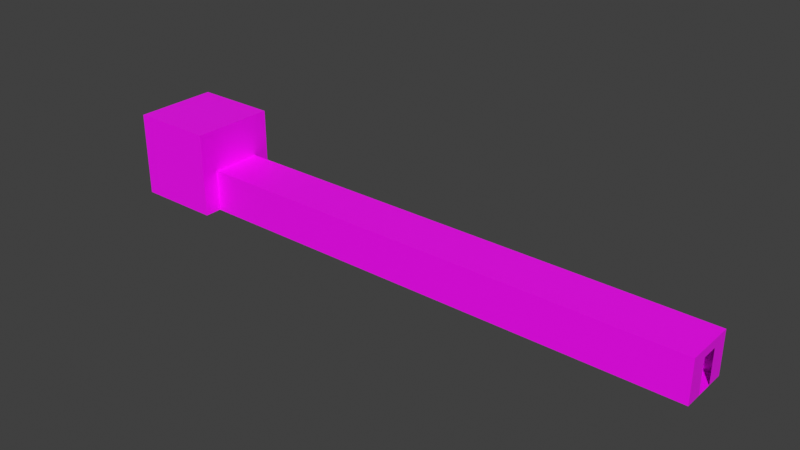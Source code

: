 # Source: map.blend  (saved by Blender 3.0.42; exported with 4.5.12 LTS)
import bpy
from mathutils import Matrix  # noqa: F401  (used for matrix-valued properties, if any)

bpy.ops.wm.read_factory_settings(use_empty=True)
scene = bpy.context.scene
scene.name = 'Scene'

# ---- collections
col_collection = bpy.data.collections.new('Collection'); scene.collection.children.link(col_collection)

# ---- images (referenced by path relative to the original .blend; pixels are not part of the script)
import os
ASSET_DIR = os.environ.get("B2B_ASSET_DIR", "")  # directory of the original .blend (textures are referenced by path, not embedded)
HERE = os.path.dirname(os.path.abspath(__file__))  # packed textures are extracted next to this script under _unpacked/

def load_image(name, relpath, width, height, colorspace="sRGB"):
    """Load a texture the original file referenced (path relative to the .blend, or extracted next to this script)."""
    p = next((c for c in (os.path.join(HERE, relpath), os.path.join(ASSET_DIR, relpath)) if relpath and os.path.exists(c)), "")
    if p:
        img = bpy.data.images.load(p, check_existing=True)
        img.name = name
    else:  # same state as the original file: an image datablock whose file is absent (Cycles renders it pink)
        img = bpy.data.images.new(name, width, height)
        img.source = "FILE"
        img.filepath = "//" + (relpath or name)
    img.colorspace_settings.name = colorspace
    return img
img_fire_png = load_image('fire.png', 'fire.png', 1024, 1024, 'sRGB')
img_blood_png = load_image('blood.png', 'blood.png', 1024, 1024, 'sRGB')

# ---- materials (node trees are filled in below, after node groups)
mat_fire = bpy.data.materials.new('fire')
mat_fire.use_transparent_shadow = False
mat_black = bpy.data.materials.new('black')
mat_black.use_transparent_shadow = False
mat_blood = bpy.data.materials.new('blood')
mat_blood.use_transparent_shadow = False
mat_black_001 = bpy.data.materials.new('black.001')
mat_black_001.use_transparent_shadow = False

# ---- material node trees
mat_fire.use_nodes = True; mat_fire.node_tree.nodes.clear()
_N = mat_fire.node_tree.nodes; _L = mat_fire.node_tree.links
n0 = _N.new('ShaderNodeBsdfPrincipled'); n0.name = 'Principled BSDF'; n0.location = (10, 300)
n0.distribution = 'GGX'
n0.subsurface_method = 'RANDOM_WALK_SKIN'
n0.inputs[3].default_value = 1.45
n0.inputs[27].default_value = (0.0, 0.0, 0.0, 1.0)
n0.inputs[28].default_value = 1.0
n1 = _N.new('ShaderNodeOutputMaterial'); n1.name = 'Material Output'; n1.location = (300, 300)
n2 = _N.new('ShaderNodeTexImage'); n2.name = 'Image Texture'; n2.location = (-280, 280)
n2.image = img_fire_png
_L.new(n0.outputs[0], n1.inputs[0])
_L.new(n2.outputs[0], n0.inputs[0])
n1.is_active_output = True
mat_black.use_nodes = True; mat_black.node_tree.nodes.clear()
_N = mat_black.node_tree.nodes; _L = mat_black.node_tree.links
n0 = _N.new('ShaderNodeBsdfPrincipled'); n0.name = 'Principled BSDF'; n0.location = (10, 300)
n0.distribution = 'GGX'
n0.subsurface_method = 'RANDOM_WALK_SKIN'
n0.inputs[0].default_value = (0.0, 0.0, 0.0, 1.0)
n0.inputs[3].default_value = 1.45
n0.inputs[27].default_value = (0.0, 0.0, 0.0, 1.0)
n0.inputs[28].default_value = 1.0
n1 = _N.new('ShaderNodeOutputMaterial'); n1.name = 'Material Output'; n1.location = (300, 300)
_L.new(n0.outputs[0], n1.inputs[0])
n1.is_active_output = True
mat_blood.use_nodes = True; mat_blood.node_tree.nodes.clear()
_N = mat_blood.node_tree.nodes; _L = mat_blood.node_tree.links
n0 = _N.new('ShaderNodeBsdfPrincipled'); n0.name = 'Principled BSDF'; n0.location = (10, 300)
n0.distribution = 'GGX'
n0.subsurface_method = 'RANDOM_WALK_SKIN'
n0.inputs[3].default_value = 1.45
n0.inputs[27].default_value = (0.0, 0.0, 0.0, 1.0)
n0.inputs[28].default_value = 1.0
n1 = _N.new('ShaderNodeOutputMaterial'); n1.name = 'Material Output'; n1.location = (300, 300)
n2 = _N.new('ShaderNodeTexImage'); n2.name = 'Image Texture'; n2.location = (-280, 280)
n2.image = img_blood_png
_L.new(n0.outputs[0], n1.inputs[0])
_L.new(n2.outputs[0], n0.inputs[0])
n1.is_active_output = True
mat_black_001.use_nodes = True; mat_black_001.node_tree.nodes.clear()
_N = mat_black_001.node_tree.nodes; _L = mat_black_001.node_tree.links
n0 = _N.new('ShaderNodeBsdfPrincipled'); n0.name = 'Principled BSDF'; n0.location = (10, 300)
n0.distribution = 'GGX'
n0.subsurface_method = 'RANDOM_WALK_SKIN'
n0.inputs[0].default_value = (0.0, 0.0, 0.0, 1.0)
n0.inputs[3].default_value = 1.45
n0.inputs[27].default_value = (0.0, 0.0, 0.0, 1.0)
n0.inputs[28].default_value = 1.0
n1 = _N.new('ShaderNodeOutputMaterial'); n1.name = 'Material Output'; n1.location = (300, 300)
_L.new(n0.outputs[0], n1.inputs[0])
n1.is_active_output = True

# ---- world
world_world = bpy.data.worlds.new('World'); scene.world = world_world
world_world.use_nodes = True; world_world.node_tree.nodes.clear()
_N = world_world.node_tree.nodes; _L = world_world.node_tree.links
n0 = _N.new('ShaderNodeOutputWorld'); n0.name = 'World Output'; n0.location = (300, 300)
n1 = _N.new('ShaderNodeBackground'); n1.name = 'Background'; n1.location = (10, 300)
n1.inputs[0].default_value = (0.05088, 0.05088, 0.05088, 1.0)
_L.new(n1.outputs[0], n0.inputs[0])
n0.is_active_output = True
world_world.color = (0.05088, 0.05088, 0.05088)
world_world.use_sun_shadow = False
world_world.sun_shadow_jitter_overblur = 0.0

# ---- meshes
me_cube = bpy.data.meshes.new('Cube')
me_cube.from_pydata([(1.0, 1.0, 1.0), (1.0, 1.0, -1.0), (1.0, -1.0, 1.0), (1.0, -1.0, -1.0), (-1.0, 1.0, 1.0), (-1.0, 1.0, -1.0), (-1.0, -1.0, 1.0), (-1.0, -1.0, -1.0), (1.0, -0.3333, -1.0), (1.0, 0.3333, -1.0), (1.0, 0.3333, 0.6), (1.0, -0.3333, 0.6)], [], [(0, 4, 6, 2), (3, 2, 6, 7), (5, 1, 9, 8, 3, 7), (1, 0, 2, 3, 8, 11, 10, 9), (5, 4, 0, 1)])
_uv = me_cube.uv_layers.new(name='UVMap')
_uv.uv.foreach_set('vector', [0.625, 0.5, 0.875, 0.5, 0.875, 0.75, 0.625, 0.75, -2.89, -5.025, 3.89, -5.025, 3.89, 6.775, -2.89, 6.775, 0.125, 0.5, 0.375, 0.5, 0.375, 0.5833, 0.375, 0.6667, 0.375, 0.75, 0.125, 0.75, 0.375, 0.5, 0.625, 0.5, 0.625, 0.75, 0.375, 0.75, 0.375, 0.6667, 0.575, 0.6667, 0.575, 0.5833, 0.375, 0.5833, -2.976, -5.382, 3.976, -5.382, 3.976, 6.132, -2.976, 6.132])
me_cube.materials.append(mat_fire)
me_cube.materials.append(mat_black)
me_cube.use_remesh_preserve_volume = False
me_cube.use_remesh_preserve_attributes = False
me_cube.use_mirror_vertex_groups = False
me_cube.update()
me_cube_001 = bpy.data.meshes.new('Cube.001')
me_cube_001.from_pydata([(1.0, 1.0, 1.0), (1.0, 1.0, -1.0), (1.0, -1.0, 1.0), (1.0, -1.0, -1.0), (-1.0, 1.0, 1.0), (-1.0, 1.0, -1.0), (-1.0, -1.0, 1.0), (-1.0, -1.0, -1.0), (1.0, -0.4, -1.0), (1.0, 0.4, -1.0), (1.0, 0.4, -0.2), (1.0, -0.4, -0.2)], [], [(0, 4, 6, 2), (3, 2, 6, 7), (7, 6, 4, 5), (5, 1, 9, 8, 3, 7), (1, 0, 2, 3, 8, 11, 10, 9), (5, 4, 0, 1)])
me_cube_001.polygons.foreach_set('material_index', [0, 0, 1, 0, 0, 0])
_uv = me_cube_001.uv_layers.new(name='UVMap')
_uv.uv.foreach_set('vector', [0.625, 0.5, 0.875, 0.5, 0.875, 0.75, 0.625, 0.75, 0.375, 0.75, 0.625, 0.75, 0.625, 1.0, 0.375, 1.0, 0.375, 0.0, 0.625, 0.0, 0.625, 0.25, 0.375, 0.25, 0.125, 0.5, 0.375, 0.5, 0.375, 0.575, 0.375, 0.675, 0.375, 0.75, 0.125, 0.75, 0.375, 0.5, 0.625, 0.5, 0.625, 0.75, 0.375, 0.75, 0.375, 0.675, 0.475, 0.675, 0.475, 0.575, 0.375, 0.575, 0.375, 0.25, 0.625, 0.25, 0.625, 0.5, 0.375, 0.5])
me_cube_001.materials.append(mat_blood)
me_cube_001.materials.append(mat_black_001)
me_cube_001.use_remesh_preserve_volume = False
me_cube_001.use_remesh_preserve_attributes = False
me_cube_001.use_mirror_vertex_groups = False
me_cube_001.update()

# ---- objects
ob_level_area = bpy.data.objects.new('level-area', me_cube)
ob_boss_area = bpy.data.objects.new('boss-area', me_cube_001)

# ---- transforms, parenting, visibility, modifiers, constraints
ob_level_area.location = (0.0, 0.0, 2.5)
ob_level_area.scale = (30.0, 3.0, 2.5)
ob_level_area.lock_rotations_4d = False
ob_level_area.empty_display_type = 'ARROWS'
ob_level_area.lineart.crease_threshold = 0.0
ob_boss_area.location = (-35.0, 0.0, 5.0)
ob_boss_area.scale = (5.0, 5.0, 5.0)
ob_boss_area.lock_rotations_4d = False
ob_boss_area.empty_display_type = 'ARROWS'
ob_boss_area.lineart.crease_threshold = 0.0

# ---- collection membership
col_collection.objects.link(ob_level_area)
col_collection.objects.link(ob_boss_area)

# ---- scene / render settings (as saved in the file)
scene.frame_start = 1; scene.frame_end = 250; scene.frame_set(1)
scene.render.engine = 'BLENDER_EEVEE_NEXT'
scene.cycles.sampling_pattern = 'TABULATED_SOBOL'
scene.cycles.use_light_tree = False
scene.view_settings.view_transform = 'Standard'
bpy.context.view_layer.update()

# ---- added for rendering (the .blend has no active camera and no usable light): camera, sun
cam_auto = bpy.data.cameras.new('AutoCamera')
cam_auto.lens = 50.0
cam_auto.sensor_width = 36.0
cam_auto.clip_end = 1159.6
ob_auto_camera = bpy.data.objects.new('AutoCamera', cam_auto)
scene.collection.objects.link(ob_auto_camera)
ob_auto_camera.location = (61.0743, -79.2891, 57.8594)
ob_auto_camera.rotation_euler = (1.09748, -7.21219e-08, 0.694738)
scene.camera = ob_auto_camera
light_auto_sun = bpy.data.lights.new('AutoSun', 'SUN')
light_auto_sun.energy = 3.0
light_auto_sun.angle = 0.0523599
ob_auto_sun = bpy.data.objects.new('AutoSun', light_auto_sun)
scene.collection.objects.link(ob_auto_sun)
ob_auto_sun.rotation_euler = (0.872665, 0.174533, 0.523599)
bpy.context.view_layer.update()
